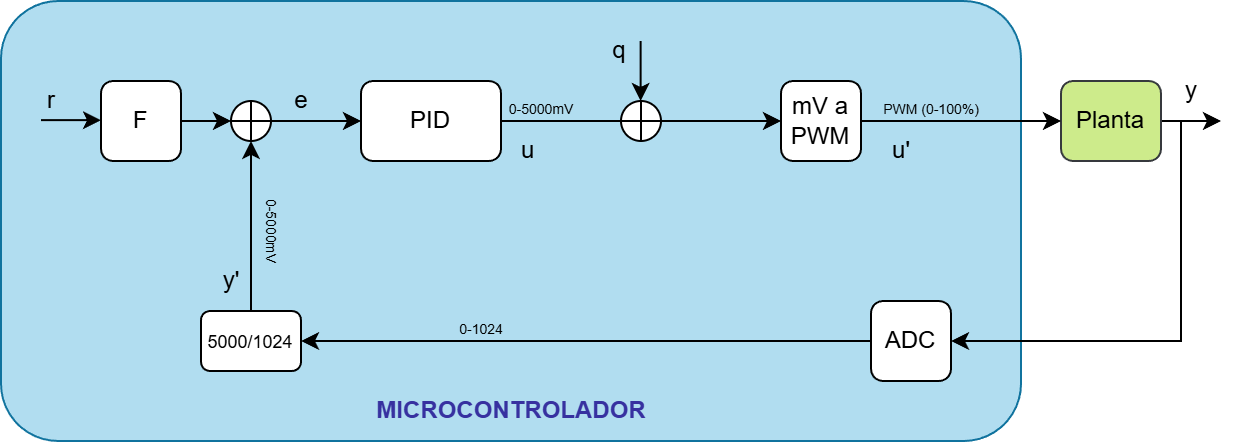

The diagram above was exported from draw.io. Its source (the exported page's mxGraphModel, read from the mxfile embedded in the PNG):
<mxGraphModel dx="729" dy="468" grid="1" gridSize="10" guides="1" tooltips="1" connect="1" arrows="1" fold="1" page="1" pageScale="1" pageWidth="827" pageHeight="1169" math="0" shadow="0">
  <root>
    <mxCell id="0" />
    <mxCell id="1" parent="0" />
    <mxCell id="LBJfroSVKBVENwCjMgWe-1" parent="1" style="rounded=1;whiteSpace=wrap;html=1;labelBackgroundColor=default;fillColor=#b1ddf0;strokeColor=#10739e;gradientColor=none;fillStyle=auto;arcSize=13;" value="" vertex="1">
      <mxGeometry height="220" width="510" x="120" y="130" as="geometry" />
    </mxCell>
    <mxCell id="LBJfroSVKBVENwCjMgWe-2" edge="1" parent="1" source="LBJfroSVKBVENwCjMgWe-3" style="edgeStyle=orthogonalEdgeStyle;rounded=0;orthogonalLoop=1;jettySize=auto;html=1;">
      <mxGeometry relative="1" as="geometry">
        <mxPoint x="730" y="190" as="targetPoint" />
      </mxGeometry>
    </mxCell>
    <mxCell id="LBJfroSVKBVENwCjMgWe-3" parent="1" style="rounded=1;whiteSpace=wrap;html=1;fontSize=12;glass=0;strokeWidth=1;shadow=0;fillColor=#cdeb8b;strokeColor=#36393d;" value="Planta" vertex="1">
      <mxGeometry height="40" width="50" x="650" y="170" as="geometry" />
    </mxCell>
    <mxCell id="LBJfroSVKBVENwCjMgWe-4" parent="1" style="rounded=1;whiteSpace=wrap;html=1;fontSize=12;glass=0;strokeWidth=1;shadow=0;" value="ADC" vertex="1">
      <mxGeometry height="40" width="40" x="555" y="280" as="geometry" />
    </mxCell>
    <mxCell id="LBJfroSVKBVENwCjMgWe-5" parent="1" style="rounded=1;whiteSpace=wrap;html=1;fontSize=12;glass=0;strokeWidth=1;shadow=0;" value="&lt;font style=&quot;font-size: 9px;&quot;&gt;5000/1024&lt;/font&gt;" vertex="1">
      <mxGeometry height="30" width="50" x="220" y="285" as="geometry" />
    </mxCell>
    <mxCell id="LBJfroSVKBVENwCjMgWe-6" parent="1" style="text;html=1;align=center;verticalAlign=middle;resizable=0;points=[];autosize=1;strokeColor=none;fillColor=none;fontSize=7;" value="&lt;font&gt;0-1024&lt;/font&gt;" vertex="1">
      <mxGeometry height="20" width="50" x="335" y="285" as="geometry" />
    </mxCell>
    <mxCell id="LBJfroSVKBVENwCjMgWe-7" edge="1" parent="1" source="LBJfroSVKBVENwCjMgWe-4" style="endArrow=classic;html=1;rounded=0;exitX=0;exitY=0.5;exitDx=0;exitDy=0;entryX=1;entryY=0.5;entryDx=0;entryDy=0;" target="LBJfroSVKBVENwCjMgWe-5" value="">
      <mxGeometry height="50" relative="1" width="50" as="geometry">
        <mxPoint x="210" y="320" as="sourcePoint" />
        <mxPoint x="260" y="270" as="targetPoint" />
      </mxGeometry>
    </mxCell>
    <mxCell id="LBJfroSVKBVENwCjMgWe-8" parent="1" style="rounded=1;whiteSpace=wrap;html=1;fontSize=12;glass=0;strokeWidth=1;shadow=0;" value="PID" vertex="1">
      <mxGeometry height="40" width="70" x="300" y="170" as="geometry" />
    </mxCell>
    <mxCell id="LBJfroSVKBVENwCjMgWe-9" parent="1" style="text;html=1;align=center;verticalAlign=middle;resizable=0;points=[];autosize=1;strokeColor=none;fillColor=none;fontSize=12;" value="&lt;font&gt;u&amp;nbsp;&lt;/font&gt;" vertex="1">
      <mxGeometry height="30" width="30" x="370" y="190" as="geometry" />
    </mxCell>
    <mxCell id="LBJfroSVKBVENwCjMgWe-10" parent="1" style="text;html=1;align=center;verticalAlign=middle;resizable=0;points=[];autosize=1;strokeColor=none;fillColor=none;fontSize=12;" value="&lt;font&gt;y&lt;/font&gt;" vertex="1">
      <mxGeometry height="30" width="30" x="700" y="160" as="geometry" />
    </mxCell>
    <mxCell id="LBJfroSVKBVENwCjMgWe-11" edge="1" parent="1" style="endArrow=classic;html=1;rounded=0;entryX=0;entryY=0.5;entryDx=0;entryDy=0;" value="">
      <mxGeometry height="50" relative="1" width="50" as="geometry">
        <mxPoint x="205" y="190" as="sourcePoint" />
        <mxPoint x="235" y="190.01" as="targetPoint" />
      </mxGeometry>
    </mxCell>
    <mxCell id="LBJfroSVKBVENwCjMgWe-12" parent="1" style="text;html=1;align=center;verticalAlign=middle;resizable=0;points=[];autosize=1;strokeColor=none;fillColor=none;fontSize=12;" value="&lt;font&gt;r&lt;/font&gt;" vertex="1">
      <mxGeometry height="30" width="30" x="130" y="165" as="geometry" />
    </mxCell>
    <mxCell id="LBJfroSVKBVENwCjMgWe-13" parent="1" style="text;html=1;align=center;verticalAlign=middle;resizable=0;points=[];autosize=1;strokeColor=none;fillColor=none;fontColor=light-dark(#3731a0, #bdb2ff);fontStyle=1" value="MICROCONTROLADOR" vertex="1">
      <mxGeometry height="30" width="160" x="295" y="320" as="geometry" />
    </mxCell>
    <mxCell id="LBJfroSVKBVENwCjMgWe-14" edge="1" parent="1" style="edgeStyle=orthogonalEdgeStyle;rounded=0;orthogonalLoop=1;jettySize=auto;html=1;entryX=1;entryY=0.5;entryDx=0;entryDy=0;" target="LBJfroSVKBVENwCjMgWe-4">
      <mxGeometry relative="1" as="geometry">
        <Array as="points">
          <mxPoint x="710" y="190" />
          <mxPoint x="710" y="300" />
        </Array>
        <mxPoint x="710" y="190" as="sourcePoint" />
        <mxPoint x="590" y="300" as="targetPoint" />
      </mxGeometry>
    </mxCell>
    <mxCell id="LBJfroSVKBVENwCjMgWe-15" parent="1" style="text;html=1;align=center;verticalAlign=middle;resizable=0;points=[];autosize=1;strokeColor=none;fillColor=none;fontSize=7;rotation=90;" value="&lt;font&gt;0-5000mV&lt;/font&gt;" vertex="1">
      <mxGeometry height="20" width="60" x="225" y="235" as="geometry" />
    </mxCell>
    <mxCell id="LBJfroSVKBVENwCjMgWe-16" parent="1" style="text;html=1;align=center;verticalAlign=middle;resizable=0;points=[];autosize=1;strokeColor=none;fillColor=none;fontSize=12;" value="&lt;font&gt;y'&lt;/font&gt;" vertex="1">
      <mxGeometry height="30" width="30" x="220" y="255" as="geometry" />
    </mxCell>
    <mxCell id="LBJfroSVKBVENwCjMgWe-17" parent="1" style="rounded=1;whiteSpace=wrap;html=1;fontSize=12;glass=0;strokeWidth=1;shadow=0;" value="mV a PWM" vertex="1">
      <mxGeometry height="40" width="40" x="510" y="170" as="geometry" />
    </mxCell>
    <mxCell id="LBJfroSVKBVENwCjMgWe-18" edge="1" parent="1" source="LBJfroSVKBVENwCjMgWe-8" style="endArrow=classic;html=1;rounded=0;exitX=1;exitY=0.5;exitDx=0;exitDy=0;entryX=0;entryY=0.5;entryDx=0;entryDy=0;" target="LBJfroSVKBVENwCjMgWe-17" value="">
      <mxGeometry height="50" relative="1" width="50" as="geometry">
        <mxPoint x="450" y="220" as="sourcePoint" />
        <mxPoint x="370" y="220" as="targetPoint" />
      </mxGeometry>
    </mxCell>
    <mxCell id="LBJfroSVKBVENwCjMgWe-19" parent="1" style="text;html=1;align=center;verticalAlign=middle;resizable=0;points=[];autosize=1;strokeColor=none;fillColor=none;fontSize=7;rotation=0;" value="&lt;font&gt;0-5000mV&lt;/font&gt;" vertex="1">
      <mxGeometry height="20" width="60" x="360" y="175" as="geometry" />
    </mxCell>
    <mxCell id="LBJfroSVKBVENwCjMgWe-20" edge="1" parent="1" source="LBJfroSVKBVENwCjMgWe-17" style="endArrow=classic;html=1;rounded=0;exitX=1;exitY=0.5;exitDx=0;exitDy=0;entryX=0;entryY=0.5;entryDx=0;entryDy=0;" target="LBJfroSVKBVENwCjMgWe-3" value="">
      <mxGeometry height="50" relative="1" width="50" as="geometry">
        <mxPoint x="580" y="210" as="sourcePoint" />
        <mxPoint x="650" y="210" as="targetPoint" />
      </mxGeometry>
    </mxCell>
    <mxCell id="LBJfroSVKBVENwCjMgWe-21" parent="1" style="text;html=1;align=center;verticalAlign=middle;resizable=0;points=[];autosize=1;strokeColor=none;fillColor=none;fontSize=7;rotation=0;" value="&lt;font&gt;PWM (0-100%)&lt;/font&gt;" vertex="1">
      <mxGeometry height="20" width="70" x="550" y="175" as="geometry" />
    </mxCell>
    <mxCell id="LBJfroSVKBVENwCjMgWe-22" parent="1" style="text;html=1;align=center;verticalAlign=middle;resizable=0;points=[];autosize=1;strokeColor=none;fillColor=none;fontSize=12;" value="&lt;font&gt;u'&lt;/font&gt;" vertex="1">
      <mxGeometry height="30" width="30" x="555" y="190" as="geometry" />
    </mxCell>
    <mxCell id="LBJfroSVKBVENwCjMgWe-23" parent="1" style="shape=orEllipse;perimeter=ellipsePerimeter;whiteSpace=wrap;html=1;backgroundOutline=1;" value="" vertex="1">
      <mxGeometry height="20" width="20" x="235" y="180" as="geometry" />
    </mxCell>
    <mxCell id="LBJfroSVKBVENwCjMgWe-24" edge="1" parent="1" source="LBJfroSVKBVENwCjMgWe-5" style="endArrow=classic;html=1;rounded=0;entryX=0.5;entryY=1;entryDx=0;entryDy=0;exitX=0.5;exitY=0;exitDx=0;exitDy=0;" target="LBJfroSVKBVENwCjMgWe-23" value="">
      <mxGeometry height="50" relative="1" width="50" as="geometry">
        <mxPoint x="250" y="240" as="sourcePoint" />
        <mxPoint x="280" y="240.01" as="targetPoint" />
      </mxGeometry>
    </mxCell>
    <mxCell id="LBJfroSVKBVENwCjMgWe-25" edge="1" parent="1" source="LBJfroSVKBVENwCjMgWe-23" style="endArrow=classic;html=1;rounded=0;exitX=1;exitY=0.5;exitDx=0;exitDy=0;entryX=0;entryY=0.5;entryDx=0;entryDy=0;" target="LBJfroSVKBVENwCjMgWe-8" value="">
      <mxGeometry height="50" relative="1" width="50" as="geometry">
        <mxPoint x="270" y="190" as="sourcePoint" />
        <mxPoint x="270" y="190" as="targetPoint" />
      </mxGeometry>
    </mxCell>
    <mxCell id="LBJfroSVKBVENwCjMgWe-26" parent="1" style="text;html=1;align=center;verticalAlign=middle;resizable=0;points=[];autosize=1;strokeColor=none;fillColor=none;fontSize=12;" value="&lt;font&gt;e&lt;/font&gt;" vertex="1">
      <mxGeometry height="30" width="30" x="255" y="165" as="geometry" />
    </mxCell>
    <mxCell id="LBJfroSVKBVENwCjMgWe-27" edge="1" parent="1" style="endArrow=classic;html=1;rounded=0;entryX=0.5;entryY=0;entryDx=0;entryDy=0;" value="">
      <mxGeometry height="50" relative="1" width="50" as="geometry">
        <mxPoint x="439.8" y="150" as="sourcePoint" />
        <mxPoint x="439.8" y="180" as="targetPoint" />
      </mxGeometry>
    </mxCell>
    <mxCell id="LBJfroSVKBVENwCjMgWe-28" parent="1" style="text;html=1;align=center;verticalAlign=middle;resizable=0;points=[];autosize=1;strokeColor=none;fillColor=none;fontSize=12;" value="&lt;font&gt;q&lt;/font&gt;" vertex="1">
      <mxGeometry height="30" width="30" x="414" y="140" as="geometry" />
    </mxCell>
    <mxCell id="LBJfroSVKBVENwCjMgWe-29" parent="1" style="shape=orEllipse;perimeter=ellipsePerimeter;whiteSpace=wrap;html=1;backgroundOutline=1;" value="" vertex="1">
      <mxGeometry height="20" width="20" x="430" y="180" as="geometry" />
    </mxCell>
    <mxCell id="LBJfroSVKBVENwCjMgWe-30" parent="1" style="rounded=1;whiteSpace=wrap;html=1;fontSize=12;glass=0;strokeWidth=1;shadow=0;" value="F" vertex="1">
      <mxGeometry height="40" width="40" x="170" y="170" as="geometry" />
    </mxCell>
    <mxCell id="LBJfroSVKBVENwCjMgWe-31" edge="1" parent="1" style="endArrow=classic;html=1;rounded=0;entryX=0;entryY=0.5;entryDx=0;entryDy=0;" value="">
      <mxGeometry height="50" relative="1" width="50" as="geometry">
        <mxPoint x="140" y="189.57999999999998" as="sourcePoint" />
        <mxPoint x="170" y="189.58999999999997" as="targetPoint" />
      </mxGeometry>
    </mxCell>
  </root>
</mxGraphModel>